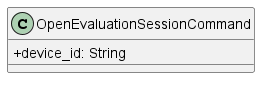

The diagram above was rendered by PlantUML. Its source (embedded in the PNG):
@startuml
skinparam classAttributeIconSize 0
    class OpenEvaluationSessionCommand {
        + device_id: String
    }
@enduml